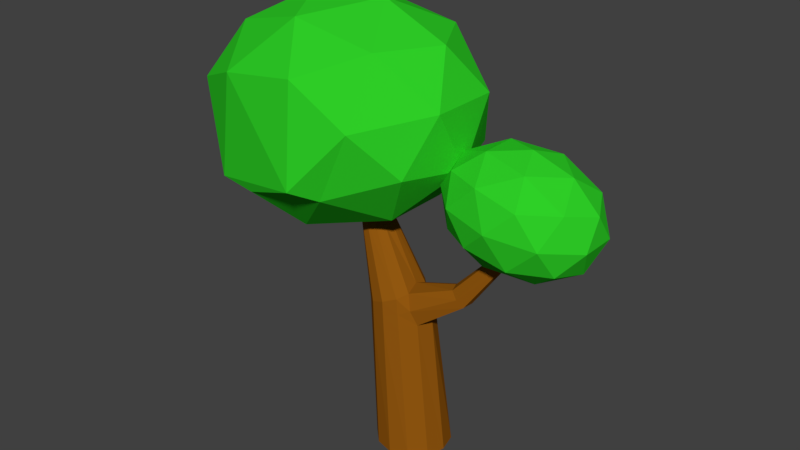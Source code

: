 # Source: tree1.blend  (saved by Blender 2.79.0; exported with 4.5.12 LTS)
import bpy
from mathutils import Matrix  # noqa: F401  (used for matrix-valued properties, if any)

bpy.ops.wm.read_factory_settings(use_empty=True)
scene = bpy.context.scene
scene.name = 'Scene'

# ---- collections
col_collection_1 = bpy.data.collections.new('Collection 1'); scene.collection.children.link(col_collection_1)

# ---- materials (node trees are filled in below, after node groups)
mat_leaves = bpy.data.materials.new('leaves')
mat_leaves.alpha_threshold = 0.0
mat_leaves.use_transparent_shadow = False
mat_leaves.diffuse_color = (0.02782, 0.6267, 0.02046, 1.0)
mat_leaves.roughness = 0.5
mat_leaves.line_color = (0.0, 0.0, 0.0, 1.0)
mat_bark = bpy.data.materials.new('bark')
mat_bark.alpha_threshold = 0.0
mat_bark.use_transparent_shadow = False
mat_bark.diffuse_color = (0.2883, 0.09582, 0.005301, 1.0)
mat_bark.roughness = 0.5

# ---- material node trees

# ---- world
world_world = bpy.data.worlds.new('World'); scene.world = world_world
world_world.color = (0.05088, 0.05088, 0.05088)
world_world.use_sun_shadow = False
world_world.sun_shadow_jitter_overblur = 0.0
world_world.cycles.sampling_method = 'MANUAL'

# ---- meshes
me_circle = bpy.data.meshes.new('Circle')
me_circle.from_pydata([(0.0, 0.24, 0.0), (-0.12, 0.2078, 0.0), (-0.2078, 0.12, 0.0), (-0.24, -1.049e-08, 0.0), (-0.2078, -0.12, 0.0), (-0.12, -0.2078, 0.0), (-3.624e-08, -0.24, 0.0), (0.12, -0.2078, 0.0), (0.2078, -0.12, 0.0), (0.24, -1.116e-07, 0.0), (0.2078, 0.12, 0.0), (0.12, 0.2078, 0.0), (-0.1446, 0.1846, 1.019), (-0.2265, 0.1513, 0.9863), (-0.2815, 0.07838, 0.9626), (-0.2949, -0.0147, 0.9547), (-0.2631, -0.103, 0.9647), (-0.1946, -0.1628, 0.9899), (-0.1078, -0.1782, 1.024), (-0.02588, -0.1449, 1.057), (0.00796, -0.07198, 1.076), (-0.01688, 0.02996, 1.1), (-0.009559, 0.1094, 1.069), (-0.05781, 0.1692, 1.053), (-0.3828, 0.2053, 1.408), (-0.4334, 0.1905, 1.404), (-0.4698, 0.1523, 1.401), (-0.4824, 0.101, 1.4), (-0.4676, 0.05026, 1.401), (-0.4296, 0.01368, 1.404), (-0.3784, 0.001093, 1.408), (-0.3278, 0.01586, 1.412), (-0.2913, 0.05402, 1.415), (-0.2788, 0.1054, 1.416), (-0.2935, 0.1561, 1.415), (-0.3316, 0.1927, 1.412), (-0.4501, 0.232, 1.644), (-0.4828, 0.2225, 1.642), (-0.5063, 0.1979, 1.64), (-0.5144, 0.1647, 1.639), (-0.5049, 0.1319, 1.64), (-0.4803, 0.1083, 1.642), (-0.4473, 0.1002, 1.644), (-0.4146, 0.1097, 1.647), (-0.3911, 0.1344, 1.649), (-0.383, 0.1675, 1.649), (-0.3925, 0.2003, 1.649), (-0.417, 0.2239, 1.647), (0.08464, -0.08088, 0.8878), (0.1163, 0.02107, 0.892), (-0.1808, -0.1712, 0.8065), (-0.08781, -0.1896, 0.834), (-0.2679, 0.08609, 0.7844), (-0.2847, -0.01198, 0.7779), (0.06646, 0.1229, 0.8846), (0.001135, -0.1566, 0.8609), (-0.2529, -0.1061, 0.786), (-0.02488, 0.1764, 0.858), (-0.1179, 0.1948, 0.8306), (-0.2068, 0.1618, 0.8036), (0.04475, -0.1034, 0.9813), (-0.1877, -0.167, 0.8982), (-0.2747, 0.08224, 0.8735), (-0.1312, 0.1897, 0.925), (0.2639, 0.05383, 1.181), (-0.09779, -0.1839, 0.9287), (-0.2898, -0.01334, 0.8663), (0.02392, 0.1473, 0.9797), (-0.01237, -0.1507, 0.9588), (-0.258, -0.1046, 0.8754), (-0.04135, 0.1728, 0.9555), (-0.2167, 0.1566, 0.895), (0.2833, -0.007392, 1.174), (0.2752, 0.1015, 1.167), (0.3264, -0.02625, 1.131), (0.3154, 0.1243, 1.125), (0.3618, 0.1096, 1.083), (0.3874, 0.04849, 1.1), (0.371, -0.01273, 1.09), (0.5654, 0.03612, 1.433), (0.5333, 0.04753, 1.451), (0.5298, 0.1135, 1.445), (0.5208, 0.08459, 1.452), (0.56, 0.1272, 1.428), (0.5938, 0.1184, 1.411), (0.6061, 0.08136, 1.424), (0.5982, 0.0443, 1.416), (0.6548, 0.06247, 1.644), (0.6276, 0.07216, 1.659), (0.6246, 0.1281, 1.654), (0.617, 0.1036, 1.66), (0.6502, 0.1398, 1.639), (0.6789, 0.1322, 1.625), (0.6893, 0.1008, 1.636), (0.6826, 0.06941, 1.629), (0.6098, 0.119, 1.382), (0.9998, -0.07947, 1.546), (0.4947, -0.2021, 1.606), (0.1826, 0.119, 1.643), (0.4947, 0.4402, 1.606), (0.9998, 0.3175, 1.546), (0.8136, -0.2021, 1.908), (0.3085, -0.07947, 1.968), (0.3085, 0.3175, 1.968), (0.8136, 0.4402, 1.908), (1.126, 0.119, 1.871), (0.6985, 0.119, 2.132), (0.5344, -0.06975, 1.448), (0.8312, 0.002348, 1.413), (0.7636, -0.1864, 1.544), (1.06, 0.119, 1.509), (0.8312, 0.2357, 1.413), (0.3509, 0.119, 1.469), (0.2833, -0.06975, 1.601), (0.5344, 0.3078, 1.448), (0.2833, 0.3078, 1.601), (0.7636, 0.4244, 1.544), (1.134, 0.002348, 1.7), (1.134, 0.2357, 1.7), (0.6541, -0.2585, 1.757), (0.951, -0.1864, 1.722), (0.1738, 0.002348, 1.814), (0.3573, -0.1864, 1.792), (0.3573, 0.4244, 1.792), (0.1738, 0.2357, 1.814), (0.951, 0.4244, 1.722), (0.6541, 0.4965, 1.757), (1.025, -0.06975, 1.913), (0.5447, -0.1864, 1.97), (0.2478, 0.119, 2.005), (0.5447, 0.4244, 1.97), (1.025, 0.3078, 1.913), (0.7739, -0.06975, 2.066), (0.9574, 0.119, 2.044), (0.477, 0.002348, 2.101), (0.477, 0.2357, 2.101), (0.7739, 0.3078, 2.066), (-0.4667, 0.119, 1.33), (0.1152, -0.2657, 1.907), (-0.8359, -0.5034, 1.648), (-1.424, 0.119, 1.488), (-0.8359, 0.7415, 1.648), (0.1152, 0.5037, 1.907), (-0.4822, -0.5034, 2.423), (-1.433, -0.2657, 2.164), (-1.433, 0.5037, 2.164), (-0.4822, 0.7415, 2.423), (0.1057, 0.119, 2.583), (-0.8513, 0.119, 2.742), (-0.6499, -0.2469, 1.393), (-0.09091, -0.1071, 1.545), (-0.3079, -0.473, 1.733), (0.2511, 0.119, 1.885), (-0.09091, 0.3451, 1.545), (-0.9954, 0.119, 1.299), (-1.212, -0.2469, 1.486), (-0.6499, 0.4849, 1.393), (-1.212, 0.4849, 1.486), (-0.3079, 0.711, 1.733), (0.2455, -0.1071, 2.282), (0.2455, 0.3451, 2.282), (-0.4263, -0.6127, 1.803), (-0.09999, -0.473, 2.188), (-1.564, -0.1071, 1.789), (-1.102, -0.473, 1.664), (-1.218, 0.711, 1.883), (-1.564, 0.3451, 1.789), (-0.09999, 0.711, 2.188), (-0.659, 0.8507, 2.036), (-0.1056, -0.2469, 2.585), (-1.01, -0.473, 2.339), (-1.569, 0.119, 2.186), (-1.01, 0.711, 2.339), (-0.1056, 0.4849, 2.585), (-0.6681, -0.2469, 2.678), (-0.3226, 0.119, 2.772), (-1.227, -0.1071, 2.526), (-1.227, 0.3451, 2.526), (-0.6681, 0.4849, 2.678)], [], [(22, 21, 64, 73), (65, 18, 17, 61), (66, 15, 14, 62), (64, 72, 80, 82), (68, 19, 18, 65), (69, 16, 15, 66), (70, 23, 22, 67), (71, 13, 12, 63), (60, 20, 19, 68), (61, 17, 16, 69), (63, 12, 23, 70), (62, 14, 13, 71), (16, 28, 27, 15), (23, 35, 34, 22), (13, 25, 24, 12), (20, 32, 31, 19), (17, 29, 28, 16), (12, 24, 35, 23), (14, 26, 25, 13), (21, 33, 32, 20), (18, 30, 29, 17), (15, 27, 26, 14), (22, 34, 33, 21), (19, 31, 30, 18), (31, 43, 42, 30), (28, 40, 39, 27), (35, 47, 46, 34), (25, 37, 36, 24), (32, 44, 43, 31), (29, 41, 40, 28), (24, 36, 47, 35), (26, 38, 37, 25), (33, 45, 44, 32), (30, 42, 41, 29), (27, 39, 38, 26), (34, 46, 45, 33), (2, 52, 59, 1), (0, 58, 57, 11), (5, 50, 56, 4), (8, 48, 55, 7), (1, 59, 58, 0), (11, 57, 54, 10), (4, 56, 53, 3), (7, 55, 51, 6), (10, 54, 49, 9), (3, 53, 52, 2), (6, 51, 50, 5), (9, 49, 48, 8), (52, 62, 71, 59), (58, 63, 70, 57), (50, 61, 69, 56), (48, 60, 68, 55), (59, 71, 63, 58), (57, 70, 67, 54), (56, 69, 66, 53), (55, 68, 65, 51), (49, 54, 76, 77), (53, 66, 62, 52), (51, 65, 61, 50), (48, 49, 77, 78), (67, 22, 73, 75), (20, 60, 74, 72), (54, 67, 75, 76), (60, 48, 78, 74), (21, 20, 72, 64), (79, 86, 94, 87), (75, 73, 81, 83), (78, 77, 85, 86), (76, 75, 83, 84), (72, 74, 79, 80), (74, 78, 86, 79), (73, 64, 82, 81), (77, 76, 84, 85), (90, 88, 87, 94, 93, 92, 91, 89), (85, 84, 92, 93), (82, 80, 88, 90), (80, 79, 87, 88), (83, 81, 89, 91), (86, 85, 93, 94), (84, 83, 91, 92), (81, 82, 90, 89), (95, 108, 107), (96, 108, 110), (95, 107, 112), (95, 112, 114), (95, 114, 111), (96, 110, 117), (97, 109, 119), (98, 113, 121), (99, 115, 123), (100, 116, 125), (96, 117, 120), (97, 119, 122), (98, 121, 124), (99, 123, 126), (100, 125, 118), (101, 127, 132), (102, 128, 134), (103, 129, 135), (104, 130, 136), (105, 131, 133), (133, 136, 106), (133, 131, 136), (131, 104, 136), (136, 135, 106), (136, 130, 135), (130, 103, 135), (135, 134, 106), (135, 129, 134), (129, 102, 134), (134, 132, 106), (134, 128, 132), (128, 101, 132), (132, 133, 106), (132, 127, 133), (127, 105, 133), (118, 131, 105), (118, 125, 131), (125, 104, 131), (126, 130, 104), (126, 123, 130), (123, 103, 130), (124, 129, 103), (124, 121, 129), (121, 102, 129), (122, 128, 102), (122, 119, 128), (119, 101, 128), (120, 127, 101), (120, 117, 127), (117, 105, 127), (125, 126, 104), (125, 116, 126), (116, 99, 126), (123, 124, 103), (123, 115, 124), (115, 98, 124), (121, 122, 102), (121, 113, 122), (113, 97, 122), (119, 120, 101), (119, 109, 120), (109, 96, 120), (117, 118, 105), (117, 110, 118), (110, 100, 118), (111, 116, 100), (111, 114, 116), (114, 99, 116), (114, 115, 99), (114, 112, 115), (112, 98, 115), (112, 113, 98), (112, 107, 113), (107, 97, 113), (110, 111, 100), (110, 108, 111), (108, 95, 111), (107, 109, 97), (107, 108, 109), (108, 96, 109), (137, 150, 149), (138, 150, 152), (137, 149, 154), (137, 154, 156), (137, 156, 153), (138, 152, 159), (139, 151, 161), (140, 155, 163), (141, 157, 165), (142, 158, 167), (138, 159, 162), (139, 161, 164), (140, 163, 166), (141, 165, 168), (142, 167, 160), (143, 169, 174), (144, 170, 176), (145, 171, 177), (146, 172, 178), (147, 173, 175), (175, 178, 148), (175, 173, 178), (173, 146, 178), (178, 177, 148), (178, 172, 177), (172, 145, 177), (177, 176, 148), (177, 171, 176), (171, 144, 176), (176, 174, 148), (176, 170, 174), (170, 143, 174), (174, 175, 148), (174, 169, 175), (169, 147, 175), (160, 173, 147), (160, 167, 173), (167, 146, 173), (168, 172, 146), (168, 165, 172), (165, 145, 172), (166, 171, 145), (166, 163, 171), (163, 144, 171), (164, 170, 144), (164, 161, 170), (161, 143, 170), (162, 169, 143), (162, 159, 169), (159, 147, 169), (167, 168, 146), (167, 158, 168), (158, 141, 168), (165, 166, 145), (165, 157, 166), (157, 140, 166), (163, 164, 144), (163, 155, 164), (155, 139, 164), (161, 162, 143), (161, 151, 162), (151, 138, 162), (159, 160, 147), (159, 152, 160), (152, 142, 160), (153, 158, 142), (153, 156, 158), (156, 141, 158), (156, 157, 141), (156, 154, 157), (154, 140, 157), (154, 155, 140), (154, 149, 155), (149, 139, 155), (152, 153, 142), (152, 150, 153), (150, 137, 153), (149, 151, 139), (149, 150, 151), (150, 138, 151)])
me_circle.polygons.foreach_set('material_index', [1, 1, 1, 1, 1, 1, 1, 1, 1, 1, 1, 1, 1, 1, 1, 1, 1, 1, 1, 1, 1, 1, 1, 1, 1, 1, 1, 1, 1, 1, 1, 1, 1, 1, 1, 1, 1, 1, 1, 1, 1, 1, 1, 1, 1, 1, 1, 1, 1, 1, 1, 1, 1, 1, 1, 1, 1, 1, 1, 1, 1, 1, 1, 1, 1, 1, 1, 1, 1, 1, 1, 1, 1, 1, 1, 1, 1, 1, 1, 1, 1, 0, 0, 0, 0, 0, 0, 0, 0, 0, 0, 0, 0, 0, 0, 0, 0, 0, 0, 0, 0, 0, 0, 0, 0, 0, 0, 0, 0, 0, 0, 0, 0, 0, 0, 0, 0, 0, 0, 0, 0, 0, 0, 0, 0, 0, 0, 0, 0, 0, 0, 0, 0, 0, 0, 0, 0, 0, 0, 0, 0, 0, 0, 0, 0, 0, 0, 0, 0, 0, 0, 0, 0, 0, 0, 0, 0, 0, 0, 0, 0, 0, 0, 0, 0, 0, 0, 0, 0, 0, 0, 0, 0, 0, 0, 0, 0, 0, 0, 0, 0, 0, 0, 0, 0, 0, 0, 0, 0, 0, 0, 0, 0, 0, 0, 0, 0, 0, 0, 0, 0, 0, 0, 0, 0, 0, 0, 0, 0, 0, 0, 0, 0, 0, 0, 0, 0, 0, 0, 0, 0, 0, 0, 0, 0, 0, 0, 0, 0, 0, 0, 0, 0, 0, 0, 0, 0, 0, 0, 0, 0])
me_circle.materials.append(mat_leaves)
me_circle.materials.append(mat_bark)
me_circle.use_remesh_preserve_volume = False
me_circle.use_remesh_preserve_attributes = False
me_circle.use_mirror_vertex_groups = False
me_circle.update()

# ---- objects
ob_circle = bpy.data.objects.new('Circle', me_circle)

# ---- transforms, parenting, visibility, modifiers, constraints
ob_circle.location = (0.0, 0.0, 0.0)
ob_circle.lineart.crease_threshold = 0.0

# ---- collection membership
col_collection_1.objects.link(ob_circle)

# ---- scene / render settings (as saved in the file)
scene.frame_start = 1; scene.frame_end = 250; scene.frame_set(1)
scene.render.engine = 'BLENDER_EEVEE_NEXT'
scene.render.resolution_percentage = 50
scene.render.dither_intensity = 0.0
scene.cycles.use_denoising = False
scene.cycles.samples = 128
scene.cycles.sampling_pattern = 'TABULATED_SOBOL'
scene.cycles.use_adaptive_sampling = False
scene.cycles.use_light_tree = False
scene.cycles.blur_glossy = 0.0
scene.cycles.sample_clamp_indirect = 0.0
scene.view_settings.view_transform = 'Standard'
bpy.context.view_layer.update()

# ---- added for rendering (the .blend has no active camera and no usable light): camera, sun
cam_auto = bpy.data.cameras.new('AutoCamera')
cam_auto.lens = 50.0
cam_auto.sensor_width = 36.0
cam_auto.clip_end = 1000.0
ob_auto_camera = bpy.data.objects.new('AutoCamera', cam_auto)
scene.collection.objects.link(ob_auto_camera)
ob_auto_camera.location = (3.61289, -4.47726, 4.4504)
ob_auto_camera.rotation_euler = (1.09748, -7.21219e-08, 0.694738)
scene.camera = ob_auto_camera
light_auto_sun = bpy.data.lights.new('AutoSun', 'SUN')
light_auto_sun.energy = 3.0
light_auto_sun.angle = 0.0523599
ob_auto_sun = bpy.data.objects.new('AutoSun', light_auto_sun)
scene.collection.objects.link(ob_auto_sun)
ob_auto_sun.rotation_euler = (0.872665, 0.174533, 0.523599)
bpy.context.view_layer.update()
